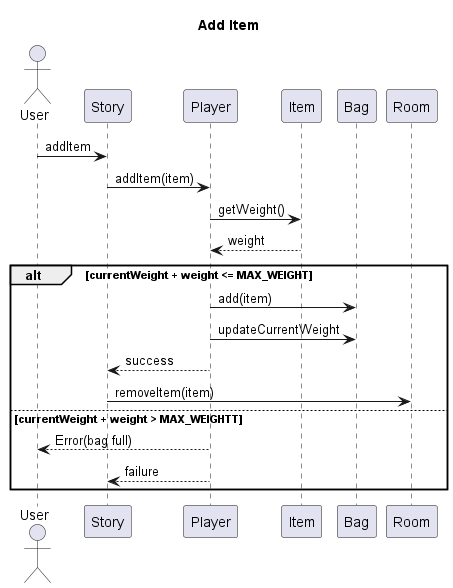

The diagram above was rendered by PlantUML. Its source (embedded in the PNG):
@startuml

title Add Item

actor User
participant Story
participant Player
participant Item
participant Bag
participant Room

User -> Story : addItem
Story -> Player : addItem(item)
Player -> Item : getWeight()
return weight
alt currentWeight + weight <= MAX_WEIGHT
    Player -> Bag : add(item)
    Player -> Bag : updateCurrentWeight
    Player --> Story : success
    Story -> Room : removeItem(item)
else currentWeight + weight > MAX_WEIGHTT
    Player --> User : Error(bag full)
    Player --> Story : failure
end

@enduml